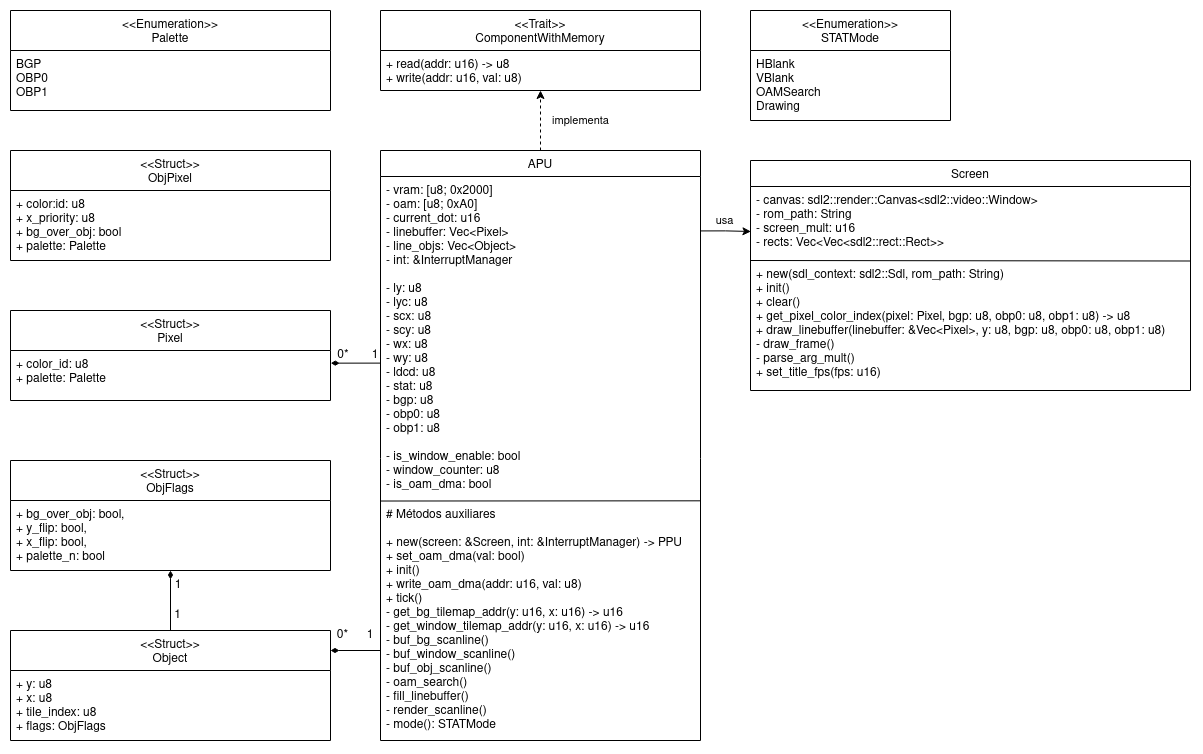

The diagram above was exported from draw.io. Its source (the exported page's mxGraphModel, read from the mxfile embedded in the PNG):
<mxGraphModel dx="2496" dy="2009" grid="1" gridSize="10" guides="1" tooltips="1" connect="1" arrows="1" fold="1" page="1" pageScale="1" pageWidth="827" pageHeight="1169" math="0" shadow="0">
  <root>
    <mxCell id="WIyWlLk6GJQsqaUBKTNV-0" />
    <mxCell id="WIyWlLk6GJQsqaUBKTNV-1" parent="WIyWlLk6GJQsqaUBKTNV-0" />
    <mxCell id="zkfFHV4jXpPFQw0GAbJ--0" value="Screen" style="swimlane;fontStyle=0;align=center;verticalAlign=top;childLayout=stackLayout;horizontal=1;startSize=26;horizontalStack=0;resizeParent=1;resizeLast=0;collapsible=1;marginBottom=0;rounded=0;shadow=0;strokeWidth=1;" parent="WIyWlLk6GJQsqaUBKTNV-1" vertex="1">
      <mxGeometry x="720" y="110" width="440" height="230" as="geometry">
        <mxRectangle x="230" y="140" width="160" height="26" as="alternateBounds" />
      </mxGeometry>
    </mxCell>
    <mxCell id="_jy9Bf6tByr4PZBmPGZu-5" value="- canvas: sdl2::render::Canvas&lt;sdl2::video::Window&gt;&#10;- rom_path: String&#10;- screen_mult: u16&#10;- rects: Vec&lt;Vec&lt;sdl2::rect::Rect&gt;&gt;" style="text;align=left;verticalAlign=top;spacingLeft=4;spacingRight=4;overflow=hidden;rotatable=0;points=[[0,0.5],[1,0.5]];portConstraint=eastwest;" parent="zkfFHV4jXpPFQw0GAbJ--0" vertex="1">
      <mxGeometry y="26" width="440" height="74" as="geometry" />
    </mxCell>
    <mxCell id="NLvMAS-McYzi_o9rtviX-0" value="" style="endArrow=none;html=1;rounded=0;exitX=0;exitY=0.5;exitDx=0;exitDy=0;entryX=1.001;entryY=1.006;entryDx=0;entryDy=0;entryPerimeter=0;" parent="zkfFHV4jXpPFQw0GAbJ--0" edge="1">
      <mxGeometry width="50" height="50" relative="1" as="geometry">
        <mxPoint x="-0.44" y="100.00000000000011" as="sourcePoint" />
        <mxPoint x="440.0000000000005" y="100.5039999999999" as="targetPoint" />
      </mxGeometry>
    </mxCell>
    <mxCell id="NLvMAS-McYzi_o9rtviX-1" value="+ new(sdl_context: sdl2::Sdl, rom_path: String)&#10;+ init()&#10;+ clear()&#10;+ get_pixel_color_index(pixel: Pixel, bgp: u8, obp0: u8, obp1: u8) -&gt; u8&#10;+ draw_linebuffer(linebuffer: &amp;Vec&lt;Pixel&gt;, y: u8, bgp: u8, obp0: u8, obp1: u8)&#10;- draw_frame()&#10;- parse_arg_mult()&#10;+ set_title_fps(fps: u16)&#10;&#10;&#10;&#10;&#10;" style="text;align=left;verticalAlign=top;spacingLeft=4;spacingRight=4;overflow=hidden;rotatable=0;points=[[0,0.5],[1,0.5]];portConstraint=eastwest;" parent="zkfFHV4jXpPFQw0GAbJ--0" vertex="1">
      <mxGeometry y="100" width="440" height="130" as="geometry" />
    </mxCell>
    <mxCell id="_jy9Bf6tByr4PZBmPGZu-0" value="&lt;&lt;Trait&gt;&gt;&#10;ComponentWithMemory&#10;" style="swimlane;fontStyle=0;align=center;verticalAlign=top;childLayout=stackLayout;horizontal=1;startSize=40;horizontalStack=0;resizeParent=1;resizeLast=0;collapsible=1;marginBottom=0;rounded=0;shadow=0;strokeWidth=1;" parent="WIyWlLk6GJQsqaUBKTNV-1" vertex="1">
      <mxGeometry x="350" y="-40" width="320" height="80" as="geometry">
        <mxRectangle x="230" y="140" width="160" height="26" as="alternateBounds" />
      </mxGeometry>
    </mxCell>
    <mxCell id="_jy9Bf6tByr4PZBmPGZu-1" value="+ read(addr: u16) -&gt; u8&#10;+ write(addr: u16, val: u8)&#10;" style="text;align=left;verticalAlign=top;spacingLeft=4;spacingRight=4;overflow=hidden;rotatable=0;points=[[0,0.5],[1,0.5]];portConstraint=eastwest;" parent="_jy9Bf6tByr4PZBmPGZu-0" vertex="1">
      <mxGeometry y="40" width="320" height="40" as="geometry" />
    </mxCell>
    <mxCell id="AC61lBCrET7R8GFvTkfY-1" value="implementa" style="edgeStyle=orthogonalEdgeStyle;rounded=0;orthogonalLoop=1;jettySize=auto;html=1;dashed=1;" parent="WIyWlLk6GJQsqaUBKTNV-1" source="nrnfFKZfRAq3Eeaoln_K-1" target="_jy9Bf6tByr4PZBmPGZu-0" edge="1">
      <mxGeometry y="-40" relative="1" as="geometry">
        <mxPoint as="offset" />
      </mxGeometry>
    </mxCell>
    <mxCell id="nrnfFKZfRAq3Eeaoln_K-1" value="APU" style="swimlane;fontStyle=0;align=center;verticalAlign=top;childLayout=stackLayout;horizontal=1;startSize=26;horizontalStack=0;resizeParent=1;resizeLast=0;collapsible=1;marginBottom=0;rounded=0;shadow=0;strokeWidth=1;" parent="WIyWlLk6GJQsqaUBKTNV-1" vertex="1">
      <mxGeometry x="350" y="100" width="320" height="590" as="geometry">
        <mxRectangle x="230" y="140" width="160" height="26" as="alternateBounds" />
      </mxGeometry>
    </mxCell>
    <mxCell id="nrnfFKZfRAq3Eeaoln_K-2" value="- vram: [u8; 0x2000]&#10;- oam: [u8; 0xA0]&#10;- current_dot: u16&#10;- linebuffer: Vec&lt;Pixel&gt;&#10;- line_objs: Vec&lt;Object&gt;&#10;- int: &amp;InterruptManager&#10;&#10;- ly: u8&#10;- lyc: u8&#10;- scx: u8&#10;- scy: u8&#10;- wx: u8&#10;- wy: u8&#10;- ldcd: u8&#10;- stat: u8&#10;- bgp: u8&#10;- obp0: u8&#10;- obp1: u8&#10;&#10;- is_window_enable: bool&#10;- window_counter: u8&#10;- is_oam_dma: bool&#10;&#10;&#10;&#10;" style="text;align=left;verticalAlign=top;spacingLeft=4;spacingRight=4;overflow=hidden;rotatable=0;points=[[0,0.5],[1,0.5]];portConstraint=eastwest;" parent="nrnfFKZfRAq3Eeaoln_K-1" vertex="1">
      <mxGeometry y="26" width="320" height="324" as="geometry" />
    </mxCell>
    <mxCell id="nrnfFKZfRAq3Eeaoln_K-3" value="" style="endArrow=none;html=1;rounded=0;exitX=0;exitY=1.007;exitDx=0;exitDy=0;entryX=1.001;entryY=1.001;entryDx=0;entryDy=0;entryPerimeter=0;exitPerimeter=0;" parent="nrnfFKZfRAq3Eeaoln_K-1" target="nrnfFKZfRAq3Eeaoln_K-2" edge="1">
      <mxGeometry width="50" height="50" relative="1" as="geometry">
        <mxPoint y="350.52799999999996" as="sourcePoint" />
        <mxPoint x="300.2999999999997" y="350.00000000000017" as="targetPoint" />
      </mxGeometry>
    </mxCell>
    <mxCell id="nrnfFKZfRAq3Eeaoln_K-4" value="# Métodos auxiliares&#10;&#10;+ new(screen: &amp;Screen, int: &amp;InterruptManager) -&gt; PPU&#10;+ set_oam_dma(val: bool)&#10;+ init()&#10;+ write_oam_dma(addr: u16, val: u8)&#10;+ tick()&#10;- get_bg_tilemap_addr(y: u16, x: u16) -&gt; u16&#10;- get_window_tilemap_addr(y: u16, x: u16) -&gt; u16&#10;- buf_bg_scanline()&#10;- buf_window_scanline()&#10;- buf_obj_scanline()&#10;- oam_search()&#10;- fill_linebuffer()&#10;- render_scanline()&#10;- mode(): STATMode&#10;&#10;&#10;" style="text;align=left;verticalAlign=top;spacingLeft=4;spacingRight=4;overflow=hidden;rotatable=0;points=[[0,0.5],[1,0.5]];portConstraint=eastwest;" parent="nrnfFKZfRAq3Eeaoln_K-1" vertex="1">
      <mxGeometry y="350" width="320" height="240" as="geometry" />
    </mxCell>
    <mxCell id="rSB6E-kGxkr7CAxLuFIV-21" value="usa" style="edgeStyle=orthogonalEdgeStyle;rounded=0;orthogonalLoop=1;jettySize=auto;html=1;entryX=0.001;entryY=0.608;entryDx=0;entryDy=0;entryPerimeter=0;exitX=1.001;exitY=0.168;exitDx=0;exitDy=0;exitPerimeter=0;" parent="WIyWlLk6GJQsqaUBKTNV-1" source="nrnfFKZfRAq3Eeaoln_K-2" target="_jy9Bf6tByr4PZBmPGZu-5" edge="1">
      <mxGeometry x="-0.0873" y="10" relative="1" as="geometry">
        <mxPoint as="offset" />
        <mxPoint x="760" y="180" as="targetPoint" />
      </mxGeometry>
    </mxCell>
    <mxCell id="AC61lBCrET7R8GFvTkfY-3" value="&lt;&lt;Enumeration&gt;&gt;&#10;STATMode&#10;" style="swimlane;fontStyle=0;align=center;verticalAlign=top;childLayout=stackLayout;horizontal=1;startSize=40;horizontalStack=0;resizeParent=1;resizeLast=0;collapsible=1;marginBottom=0;rounded=0;shadow=0;strokeWidth=1;" parent="WIyWlLk6GJQsqaUBKTNV-1" vertex="1">
      <mxGeometry x="720" y="-40" width="200" height="110" as="geometry">
        <mxRectangle x="230" y="140" width="160" height="26" as="alternateBounds" />
      </mxGeometry>
    </mxCell>
    <mxCell id="AC61lBCrET7R8GFvTkfY-4" value="HBlank&#10;VBlank&#10;OAMSearch&#10;Drawing&#10;" style="text;align=left;verticalAlign=top;spacingLeft=4;spacingRight=4;overflow=hidden;rotatable=0;points=[[0,0.5],[1,0.5]];portConstraint=eastwest;" parent="AC61lBCrET7R8GFvTkfY-3" vertex="1">
      <mxGeometry y="40" width="200" height="70" as="geometry" />
    </mxCell>
    <mxCell id="AC61lBCrET7R8GFvTkfY-5" value="&lt;&lt;Enumeration&gt;&gt;&#10;Palette&#10;&#10;" style="swimlane;fontStyle=0;align=center;verticalAlign=top;childLayout=stackLayout;horizontal=1;startSize=40;horizontalStack=0;resizeParent=1;resizeLast=0;collapsible=1;marginBottom=0;rounded=0;shadow=0;strokeWidth=1;" parent="WIyWlLk6GJQsqaUBKTNV-1" vertex="1">
      <mxGeometry x="-20" y="-40" width="320" height="100" as="geometry">
        <mxRectangle x="230" y="140" width="160" height="26" as="alternateBounds" />
      </mxGeometry>
    </mxCell>
    <mxCell id="AC61lBCrET7R8GFvTkfY-6" value="BGP&#10;OBP0&#10;OBP1&#10;" style="text;align=left;verticalAlign=top;spacingLeft=4;spacingRight=4;overflow=hidden;rotatable=0;points=[[0,0.5],[1,0.5]];portConstraint=eastwest;" parent="AC61lBCrET7R8GFvTkfY-5" vertex="1">
      <mxGeometry y="40" width="320" height="60" as="geometry" />
    </mxCell>
    <mxCell id="AC61lBCrET7R8GFvTkfY-7" value="&lt;&lt;Struct&gt;&gt;&#10;ObjPixel&#10;&#10;" style="swimlane;fontStyle=0;align=center;verticalAlign=top;childLayout=stackLayout;horizontal=1;startSize=40;horizontalStack=0;resizeParent=1;resizeLast=0;collapsible=1;marginBottom=0;rounded=0;shadow=0;strokeWidth=1;" parent="WIyWlLk6GJQsqaUBKTNV-1" vertex="1">
      <mxGeometry x="-20" y="100" width="320" height="110" as="geometry">
        <mxRectangle x="230" y="140" width="160" height="26" as="alternateBounds" />
      </mxGeometry>
    </mxCell>
    <mxCell id="AC61lBCrET7R8GFvTkfY-8" value="+ color:id: u8&#10;+ x_priority: u8&#10;+ bg_over_obj: bool&#10;+ palette: Palette" style="text;align=left;verticalAlign=top;spacingLeft=4;spacingRight=4;overflow=hidden;rotatable=0;points=[[0,0.5],[1,0.5]];portConstraint=eastwest;" parent="AC61lBCrET7R8GFvTkfY-7" vertex="1">
      <mxGeometry y="40" width="320" height="70" as="geometry" />
    </mxCell>
    <mxCell id="AC61lBCrET7R8GFvTkfY-9" value="&lt;&lt;Struct&gt;&gt;&#10;Pixel&#10;" style="swimlane;fontStyle=0;align=center;verticalAlign=top;childLayout=stackLayout;horizontal=1;startSize=40;horizontalStack=0;resizeParent=1;resizeLast=0;collapsible=1;marginBottom=0;rounded=0;shadow=0;strokeWidth=1;" parent="WIyWlLk6GJQsqaUBKTNV-1" vertex="1">
      <mxGeometry x="-20" y="260" width="320" height="90" as="geometry">
        <mxRectangle x="230" y="140" width="160" height="26" as="alternateBounds" />
      </mxGeometry>
    </mxCell>
    <mxCell id="AC61lBCrET7R8GFvTkfY-10" value="+ color_id: u8&#10;+ palette: Palette&#10;" style="text;align=left;verticalAlign=top;spacingLeft=4;spacingRight=4;overflow=hidden;rotatable=0;points=[[0,0.5],[1,0.5]];portConstraint=eastwest;" parent="AC61lBCrET7R8GFvTkfY-9" vertex="1">
      <mxGeometry y="40" width="320" height="50" as="geometry" />
    </mxCell>
    <mxCell id="AC61lBCrET7R8GFvTkfY-22" style="edgeStyle=orthogonalEdgeStyle;rounded=0;orthogonalLoop=1;jettySize=auto;html=1;entryX=1.001;entryY=0.253;entryDx=0;entryDy=0;exitX=0;exitY=0.576;exitDx=0;exitDy=0;exitPerimeter=0;endArrow=diamondThin;endFill=1;entryPerimeter=0;" parent="WIyWlLk6GJQsqaUBKTNV-1" source="nrnfFKZfRAq3Eeaoln_K-2" target="AC61lBCrET7R8GFvTkfY-10" edge="1">
      <mxGeometry relative="1" as="geometry" />
    </mxCell>
    <mxCell id="AC61lBCrET7R8GFvTkfY-23" value="1" style="text;html=1;align=center;verticalAlign=middle;whiteSpace=wrap;rounded=0;" parent="WIyWlLk6GJQsqaUBKTNV-1" vertex="1">
      <mxGeometry x="330" y="290" width="30" height="30" as="geometry" />
    </mxCell>
    <mxCell id="AC61lBCrET7R8GFvTkfY-24" value="0*" style="text;html=1;align=center;verticalAlign=middle;whiteSpace=wrap;rounded=0;" parent="WIyWlLk6GJQsqaUBKTNV-1" vertex="1">
      <mxGeometry x="292.5" y="290" width="40" height="30" as="geometry" />
    </mxCell>
    <mxCell id="k_Up3iAu_crzKCVIgwsx-0" value="&lt;&lt;Struct&gt;&gt;&#10;ObjFlags&#10;&#10;" style="swimlane;fontStyle=0;align=center;verticalAlign=top;childLayout=stackLayout;horizontal=1;startSize=40;horizontalStack=0;resizeParent=1;resizeLast=0;collapsible=1;marginBottom=0;rounded=0;shadow=0;strokeWidth=1;" vertex="1" parent="WIyWlLk6GJQsqaUBKTNV-1">
      <mxGeometry x="-20" y="410" width="320" height="110" as="geometry">
        <mxRectangle x="230" y="140" width="160" height="26" as="alternateBounds" />
      </mxGeometry>
    </mxCell>
    <mxCell id="k_Up3iAu_crzKCVIgwsx-1" value="+ bg_over_obj: bool,&#10;+ y_flip: bool,&#10;+ x_flip: bool,&#10;+ palette_n: bool&#10;" style="text;align=left;verticalAlign=top;spacingLeft=4;spacingRight=4;overflow=hidden;rotatable=0;points=[[0,0.5],[1,0.5]];portConstraint=eastwest;" vertex="1" parent="k_Up3iAu_crzKCVIgwsx-0">
      <mxGeometry y="40" width="320" height="70" as="geometry" />
    </mxCell>
    <mxCell id="k_Up3iAu_crzKCVIgwsx-2" value="&lt;&lt;Struct&gt;&gt;&#10;Object&#10;&#10;&#10;" style="swimlane;fontStyle=0;align=center;verticalAlign=top;childLayout=stackLayout;horizontal=1;startSize=40;horizontalStack=0;resizeParent=1;resizeLast=0;collapsible=1;marginBottom=0;rounded=0;shadow=0;strokeWidth=1;" vertex="1" parent="WIyWlLk6GJQsqaUBKTNV-1">
      <mxGeometry x="-20" y="580" width="320" height="110" as="geometry">
        <mxRectangle x="230" y="140" width="160" height="26" as="alternateBounds" />
      </mxGeometry>
    </mxCell>
    <mxCell id="k_Up3iAu_crzKCVIgwsx-3" value="+ y: u8&#10;+ x: u8&#10;+ tile_index: u8&#10;+ flags: ObjFlags&#10;" style="text;align=left;verticalAlign=top;spacingLeft=4;spacingRight=4;overflow=hidden;rotatable=0;points=[[0,0.5],[1,0.5]];portConstraint=eastwest;" vertex="1" parent="k_Up3iAu_crzKCVIgwsx-2">
      <mxGeometry y="40" width="320" height="70" as="geometry" />
    </mxCell>
    <mxCell id="k_Up3iAu_crzKCVIgwsx-4" style="edgeStyle=orthogonalEdgeStyle;rounded=0;orthogonalLoop=1;jettySize=auto;html=1;endArrow=diamondThin;endFill=1;exitX=0.5;exitY=0;exitDx=0;exitDy=0;" edge="1" parent="WIyWlLk6GJQsqaUBKTNV-1" source="k_Up3iAu_crzKCVIgwsx-2">
      <mxGeometry relative="1" as="geometry">
        <mxPoint x="140" y="520" as="targetPoint" />
        <mxPoint x="150" y="300" as="sourcePoint" />
      </mxGeometry>
    </mxCell>
    <mxCell id="k_Up3iAu_crzKCVIgwsx-6" value="1" style="text;html=1;align=center;verticalAlign=middle;whiteSpace=wrap;rounded=0;" vertex="1" parent="WIyWlLk6GJQsqaUBKTNV-1">
      <mxGeometry x="130" y="545" width="35" height="40" as="geometry" />
    </mxCell>
    <mxCell id="k_Up3iAu_crzKCVIgwsx-7" value="1" style="text;html=1;align=center;verticalAlign=middle;whiteSpace=wrap;rounded=0;" vertex="1" parent="WIyWlLk6GJQsqaUBKTNV-1">
      <mxGeometry x="117.5" y="520" width="60" height="30" as="geometry" />
    </mxCell>
    <mxCell id="k_Up3iAu_crzKCVIgwsx-10" value="1" style="text;html=1;align=center;verticalAlign=middle;whiteSpace=wrap;rounded=0;" vertex="1" parent="WIyWlLk6GJQsqaUBKTNV-1">
      <mxGeometry x="310" y="570" width="60" height="30" as="geometry" />
    </mxCell>
    <mxCell id="k_Up3iAu_crzKCVIgwsx-11" value="0*" style="text;html=1;align=center;verticalAlign=middle;whiteSpace=wrap;rounded=0;" vertex="1" parent="WIyWlLk6GJQsqaUBKTNV-1">
      <mxGeometry x="295" y="565" width="35" height="40" as="geometry" />
    </mxCell>
    <mxCell id="k_Up3iAu_crzKCVIgwsx-12" style="edgeStyle=orthogonalEdgeStyle;rounded=0;orthogonalLoop=1;jettySize=auto;html=1;entryX=1.001;entryY=0.253;entryDx=0;entryDy=0;exitX=0;exitY=0.576;exitDx=0;exitDy=0;exitPerimeter=0;endArrow=diamondThin;endFill=1;entryPerimeter=0;" edge="1" parent="WIyWlLk6GJQsqaUBKTNV-1">
      <mxGeometry relative="1" as="geometry">
        <mxPoint x="350" y="600" as="sourcePoint" />
        <mxPoint x="300" y="600" as="targetPoint" />
      </mxGeometry>
    </mxCell>
  </root>
</mxGraphModel>